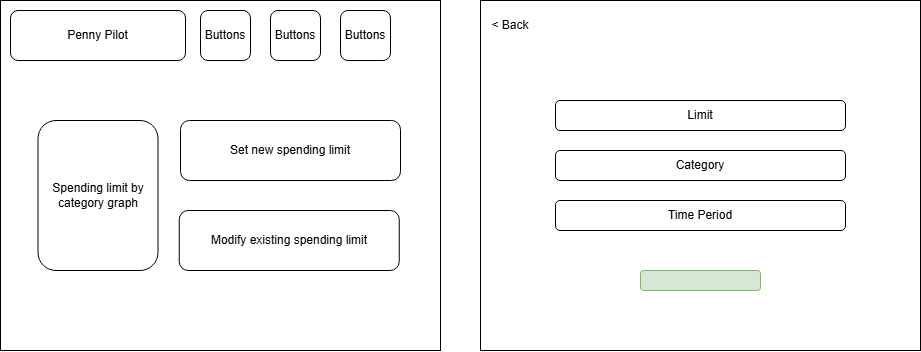

The diagram above was exported from draw.io. Its source (the exported page's mxGraphModel, read from the mxfile embedded in the PNG):
<mxGraphModel dx="2607" dy="275" grid="1" gridSize="10" guides="1" tooltips="1" connect="1" arrows="1" fold="1" page="1" pageScale="1" pageWidth="850" pageHeight="1100" math="0" shadow="0">
  <root>
    <mxCell id="0" />
    <mxCell id="1" parent="0" />
    <mxCell id="CfgH3IYisuUkkFhmp103-17" value="" style="rounded=0;whiteSpace=wrap;html=1;" vertex="1" parent="1">
      <mxGeometry y="1170" width="440" height="350" as="geometry" />
    </mxCell>
    <mxCell id="CfgH3IYisuUkkFhmp103-18" value="Penny Pilot" style="rounded=1;whiteSpace=wrap;html=1;" vertex="1" parent="1">
      <mxGeometry x="10" y="1180" width="175" height="50" as="geometry" />
    </mxCell>
    <mxCell id="CfgH3IYisuUkkFhmp103-19" value="Buttons" style="rounded=1;whiteSpace=wrap;html=1;" vertex="1" parent="1">
      <mxGeometry x="200" y="1180" width="50" height="50" as="geometry" />
    </mxCell>
    <mxCell id="CfgH3IYisuUkkFhmp103-20" value="Buttons" style="rounded=1;whiteSpace=wrap;html=1;" vertex="1" parent="1">
      <mxGeometry x="270" y="1180" width="50" height="50" as="geometry" />
    </mxCell>
    <mxCell id="CfgH3IYisuUkkFhmp103-21" value="Buttons" style="rounded=1;whiteSpace=wrap;html=1;" vertex="1" parent="1">
      <mxGeometry x="340" y="1180" width="50" height="50" as="geometry" />
    </mxCell>
    <mxCell id="CfgH3IYisuUkkFhmp103-22" value="Spending limit by category graph" style="rounded=1;whiteSpace=wrap;html=1;" vertex="1" parent="1">
      <mxGeometry x="37.5" y="1290" width="120" height="150" as="geometry" />
    </mxCell>
    <mxCell id="CfgH3IYisuUkkFhmp103-23" value="Set new spending limit" style="rounded=1;whiteSpace=wrap;html=1;" vertex="1" parent="1">
      <mxGeometry x="180" y="1290" width="220" height="60" as="geometry" />
    </mxCell>
    <mxCell id="CfgH3IYisuUkkFhmp103-24" value="Modify existing spending limit" style="rounded=1;whiteSpace=wrap;html=1;" vertex="1" parent="1">
      <mxGeometry x="178.75" y="1380" width="220" height="60" as="geometry" />
    </mxCell>
    <mxCell id="CfgH3IYisuUkkFhmp103-25" value="" style="rounded=0;whiteSpace=wrap;html=1;" vertex="1" parent="1">
      <mxGeometry x="480" y="1170" width="440" height="350" as="geometry" />
    </mxCell>
    <mxCell id="CfgH3IYisuUkkFhmp103-26" value="&amp;lt; Back" style="text;html=1;align=center;verticalAlign=middle;whiteSpace=wrap;rounded=0;" vertex="1" parent="1">
      <mxGeometry x="480" y="1180" width="60" height="30" as="geometry" />
    </mxCell>
    <mxCell id="CfgH3IYisuUkkFhmp103-27" value="Limit" style="rounded=1;whiteSpace=wrap;html=1;" vertex="1" parent="1">
      <mxGeometry x="555" y="1270" width="290" height="30" as="geometry" />
    </mxCell>
    <mxCell id="CfgH3IYisuUkkFhmp103-28" value="Category" style="rounded=1;whiteSpace=wrap;html=1;" vertex="1" parent="1">
      <mxGeometry x="555" y="1320" width="290" height="30" as="geometry" />
    </mxCell>
    <mxCell id="CfgH3IYisuUkkFhmp103-29" value="Time Period" style="rounded=1;whiteSpace=wrap;html=1;" vertex="1" parent="1">
      <mxGeometry x="555" y="1370" width="290" height="30" as="geometry" />
    </mxCell>
    <mxCell id="CfgH3IYisuUkkFhmp103-30" value="" style="rounded=1;whiteSpace=wrap;html=1;fillColor=#d5e8d4;strokeColor=#82b366;" vertex="1" parent="1">
      <mxGeometry x="640" y="1440" width="120" height="20" as="geometry" />
    </mxCell>
  </root>
</mxGraphModel>